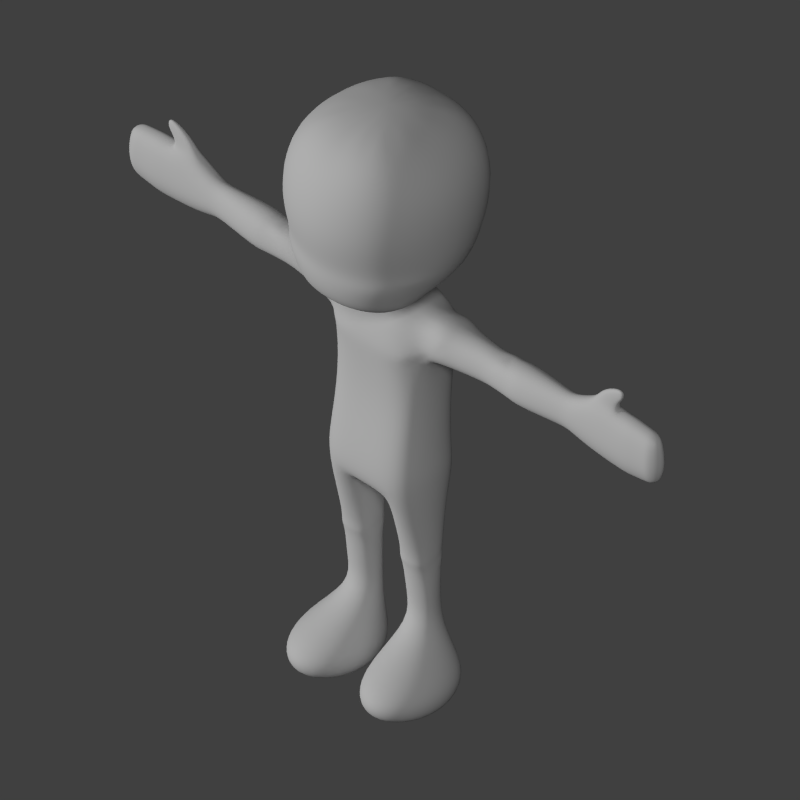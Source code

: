 # Source: base.blend  (saved by Blender 2.78.0; exported with 4.5.12 LTS)
import bpy
from mathutils import Matrix  # noqa: F401  (used for matrix-valued properties, if any)

bpy.ops.wm.read_factory_settings(use_empty=True)
scene = bpy.context.scene
scene.name = 'Scene'

# ---- collections
col_collection_1 = bpy.data.collections.new('Collection 1'); scene.collection.children.link(col_collection_1)
col_collection_2 = bpy.data.collections.new('Collection 2'); scene.collection.children.link(col_collection_2)
col_collection_3 = bpy.data.collections.new('Collection 3'); scene.collection.children.link(col_collection_3)

# ---- materials (node trees are filled in below, after node groups)
mat_white = bpy.data.materials.new('white')
mat_white.alpha_threshold = 0.0
mat_white.use_transparent_shadow = False
mat_white.diffuse_color = (0.5173, 0.5173, 0.5173, 1.0)
mat_white.specular_color = (0.6152, 0.6152, 0.6152)
mat_white.roughness = 1.046
mat_white.specular_intensity = 0.5874
mat_white.line_color = (0.0, 0.0, 0.0, 1.0)

# ---- material node trees

# ---- world
world_world = bpy.data.worlds.new('World'); scene.world = world_world
world_world.color = (0.05088, 0.05088, 0.05088)
world_world.use_sun_shadow = False
world_world.sun_shadow_jitter_overblur = 0.0
world_world.cycles.sampling_method = 'NONE'
world_world.cycles.sample_map_resolution = 256

# ---- cameras
cam_camera_001 = bpy.data.cameras.new('Camera.001')
cam_camera_001.type = 'ORTHO'
cam_camera_001.clip_end = 100.0
cam_camera_001.lens = 35.0
cam_camera_001.sensor_width = 32.0
cam_camera_001.sensor_height = 18.0
cam_camera_001.ortho_scale = 24.7
cam_camera_001.shift_y = 0.35
cam_camera_001.dof.focus_distance = 0.0
cam_camera_001.dof.aperture_fstop = 128.0

# ---- lights
light_hemi = bpy.data.lights.new('Hemi', 'SUN')
light_hemi.transmission_factor = 0.0
light_hemi.angle = 0.1993
light_hemi.energy = 1.0
light_hemi.shadow_buffer_clip_start = 0.5
light_hemi.shadow_soft_size = 0.1
light_hemi.shadow_cascade_max_distance = 1000.0
light_hemi.cycles.use_multiple_importance_sampling = False
light_hemi_001 = bpy.data.lights.new('Hemi.001', 'SUN')
light_hemi_001.transmission_factor = 0.0
light_hemi_001.angle = 0.1993
light_hemi_001.energy = 2.0
light_hemi_001.shadow_buffer_clip_start = 0.5
light_hemi_001.shadow_soft_size = 0.1
light_hemi_001.shadow_cascade_max_distance = 1000.0
light_hemi_001.cycles.use_multiple_importance_sampling = False

# ---- meshes
me_cylinder = bpy.data.meshes.new('Cylinder')
me_cylinder.from_pydata([(-1.284, 0.3282, 2.415), (-1.271, 0.2357, 4.725), (-0.8853, 0.1779, 2.415), (-0.6922, 0.05222, 4.725), (-0.7201, -0.185, 2.415), (-0.6574, -0.4994, 4.853), (-0.8853, -0.5478, 2.415), (-0.8561, -0.8397, 4.853), (-1.284, -0.6981, 2.415), (-1.273, -0.9699, 4.854), (-1.683, -0.5478, 2.415), (-1.689, -0.8397, 4.853), (-1.848, -0.185, 2.415), (-1.888, -0.4994, 4.853), (-1.683, 0.1779, 2.415), (-1.85, 0.05222, 4.725), (-0.6641, -0.5006, 5.126), (-0.7706, -0.9552, 5.125), (-1.271, -1.083, 5.125), (-1.772, -0.9552, 5.125), (-1.879, -0.5006, 5.126), (-1.271, 0.2357, 5.435), (-0.6475, 0.05222, 5.435), (-0.6066, -0.5004, 5.438), (-0.821, -0.9118, 5.444), (-1.271, -1.074, 5.443), (-1.722, -0.9118, 5.444), (-1.936, -0.5004, 5.438), (-1.895, 0.05222, 5.435), (-1.272, 0.588, 7.138), (-0.7268, 0.2723, 7.138), (-0.501, -0.4899, 7.138), (-0.7268, -1.252, 7.138), (-1.272, -1.568, 7.138), (-1.817, -1.252, 7.138), (-2.042, -0.4899, 7.138), (-1.817, 0.2723, 7.138), (-1.259, 0.9223, 8.055), (-0.6487, 0.5189, 7.613), (-0.3958, -0.4552, 7.43), (-0.6487, -1.429, 7.613), (-1.259, -1.833, 8.055), (-1.87, -1.429, 8.498), (-2.123, -0.4552, 8.681), (-1.87, 0.5189, 8.498), (0.0, 1.095, 8.165), (0.0, 0.7122, 7.512), (0.0, -0.4552, 7.43), (0.0, -1.429, 7.613), (0.0, -1.833, 8.055), (-1.254, 0.8471, 9.19), (-1.254, -1.768, 9.19), (-1.811, -1.385, 9.19), (-2.042, -0.4603, 9.19), (-1.811, 0.4641, 9.19), (0.0, 0.9336, 9.225), (0.0, -1.768, 9.19), (-1.244, 0.8548, 11.06), (-1.244, -1.415, 11.06), (-1.734, -1.083, 11.06), (-1.937, -0.28, 11.06), (-1.734, 0.5224, 11.06), (0.0, 0.8548, 11.06), (0.0, -1.415, 11.06), (-1.274, 1.13, 12.81), (-1.274, -1.538, 12.81), (-1.987, -0.8549, 13.2), (-2.018, -0.2185, 12.85), (-1.987, 0.4787, 13.29), (0.0, 1.13, 12.81), (0.0, -1.538, 12.81), (-1.279, 1.275, 13.54), (-1.292, -1.605, 13.43), (-1.975, -1.07, 13.66), (-1.924, 0.778, 13.76), (0.0, 1.275, 13.54), (0.0, -1.605, 13.43), (-0.9915, 0.9067, 14.5), (-0.9915, -1.264, 14.53), (-1.785, -0.8864, 14.44), (-1.717, -0.1376, 14.67), (-1.785, 0.4529, 14.41), (0.0, 0.9067, 14.5), (0.0, -1.264, 14.53), (-0.3853, 0.7272, 14.72), (-0.3853, -0.9266, 14.72), (-0.6578, -0.6844, 14.72), (-0.7707, -0.09971, 14.72), (-0.6578, 0.485, 14.72), (0.0, 0.7272, 14.72), (0.0, -0.9266, 14.72), (-0.3853, 0.7272, 15.33), (-0.3853, -0.9266, 15.33), (-0.6578, -0.6844, 15.33), (-0.7707, -0.09971, 15.33), (-0.6578, 0.485, 15.33), (0.0, 0.7272, 15.33), (0.0, -0.9266, 15.33), (-1.006, 1.644, 15.82), (-1.006, -2.937, 15.45), (-1.845, -2.311, 15.45), (-2.192, -0.7351, 15.82), (-1.845, 0.9473, 15.82), (0.0, 1.644, 15.82), (0.0, -2.937, 15.45), (-1.4, 1.956, 16.92), (-1.429, -3.306, 17.35), (-2.464, -2.527, 17.35), (-3.01, -0.6383, 17.06), (-2.434, 1.063, 16.92), (0.0, 2.28, 16.92), (0.0, -3.689, 17.35), (-1.555, 2.438, 18.66), (-1.584, -3.678, 18.66), (-2.742, -2.678, 18.66), (-3.34, -0.6493, 18.66), (-2.713, 1.439, 18.66), (0.0, 2.763, 18.66), (0.0, -4.061, 18.66), (-1.025, 1.557, 21.54), (-1.025, -2.796, 21.54), (-1.764, -2.159, 21.54), (-2.07, -0.6198, 21.54), (-1.764, 0.9191, 21.54), (0.0, 1.557, 21.54), (0.0, -2.796, 21.54), (0.0, -0.6198, 22.08), (-1.571, -3.44, 20.32), (-1.541, 2.26, 20.32), (0.0, 2.584, 20.32), (-2.658, -2.502, 20.32), (-3.227, -0.6198, 20.32), (-2.629, 1.321, 20.32), (0.0, -3.824, 20.32), (-1.279, 0.2753, 3.638), (-0.8344, 0.1123, 3.638), (-0.6502, -0.281, 3.638), (-0.8344, -0.6744, 3.638), (-1.279, -0.8373, 3.638), (-1.724, -0.6744, 3.638), (-1.908, -0.4613, 3.638), (-1.724, 0.1123, 3.638), (-1.32, -3.25, 16.13), (-2.238, -2.307, 16.14), (0.0, -3.584, 16.12), (-1.697, -3.343, 16.91), (-2.527, -2.438, 17.03), (0.0, -3.727, 16.91), (-1.603, 0.7452, 1.292), (-0.5949, 0.1946, 1.292), (-0.1775, -1.135, 1.292), (-0.5949, -2.464, 1.292), (-1.603, -3.015, 1.292), (-2.611, -2.464, 1.292), (-3.028, -1.135, 1.292), (-2.611, 0.1946, 1.292), (-1.603, 0.8595, 0.6196), (-0.5406, 0.252, 0.6196), (-0.1007, -1.215, 0.6196), (-0.5406, -2.682, 0.6196), (-1.603, -3.289, 0.6196), (-2.665, -2.682, 0.6196), (-3.105, -1.215, 0.6196), (-2.665, 0.252, 0.6196), (-1.603, 0.4018, 0.05), (-0.7498, -0.07169, 0.05), (-0.3965, -1.215, 0.05), (-0.7498, -2.358, 0.05), (-1.603, -2.831, 0.05), (-2.456, -2.358, 0.05), (-2.809, -1.215, 0.05), (-2.456, -0.07169, 0.05), (-1.603, -1.215, -0.02037), (-2.406, -0.8841, 13.3), (-2.362, -0.2201, 12.93), (-2.424, 0.5074, 13.39), (-2.491, -1.109, 13.77), (-2.459, 0.8198, 13.87), (-2.463, -0.917, 14.6), (-2.442, -0.1357, 14.86), (-2.456, 0.4805, 14.57), (-2.957, -0.7632, 13.34), (-2.912, -0.2136, 13.04), (-2.975, 0.3887, 13.42), (-3.039, -0.9491, 13.73), (-3.015, 0.6472, 13.82), (-3.037, -0.7904, 14.42), (-3.026, -0.1437, 14.63), (-3.031, 0.3663, 14.4), (-4.027, -0.6203, 13.39), (-4.001, -0.2059, 13.11), (-4.039, 0.2483, 13.46), (-4.082, -0.7605, 13.76), (-4.055, 0.4432, 13.84), (-4.042, -0.6409, 14.41), (-4.02, -0.1532, 14.6), (-4.038, 0.2314, 14.38), (-4.925, 0.3122, 13.54), (-4.937, 0.4344, 13.87), (-4.91, 0.06062, 14.54), (-4.924, 0.3017, 14.35), (-5.73, -0.6921, 13.34), (-5.7, -0.2097, 13.0), (-5.744, 0.3188, 13.42), (-5.794, -0.8553, 13.76), (-5.762, 0.5457, 13.86), (-5.747, -0.716, 14.52), (-5.722, -0.1484, 14.74), (-5.742, 0.2992, 14.49), (-7.384, -0.5147, 13.47), (-7.366, -0.2002, 13.19), (-7.395, 0.1444, 13.54), (-7.43, -0.6211, 13.83), (-7.402, 0.2924, 13.9), (-7.376, -0.5303, 14.45), (-7.351, -0.1602, 14.64), (-7.372, 0.1317, 14.43), (-7.784, -0.5147, 13.47), (-7.765, -0.2002, 13.19), (-7.794, 0.1444, 13.54), (-7.829, -0.6211, 13.83), (-7.801, 0.2924, 13.9), (-7.775, -0.5303, 14.45), (-7.75, -0.1602, 14.64), (-7.772, 0.1317, 14.43), (-9.873, -0.531, 13.23), (-9.854, -0.2012, 12.76), (-9.884, 0.1601, 13.34), (-9.921, -0.6426, 13.82), (-9.891, 0.3152, 13.95), (-9.864, -0.5474, 14.86), (-9.838, -0.1593, 15.04), (-9.861, 0.1692, 14.99), (-8.52, -0.6211, 13.83), (-8.466, -0.5303, 14.76), (-8.485, 0.1444, 13.41), (-8.456, -0.2002, 12.9), (-8.441, -0.1602, 14.92), (-8.462, 0.1525, 14.88), (-8.474, -0.5147, 13.31), (-8.491, 0.2924, 13.95), (-11.32, -0.4701, 13.35), (-11.31, -0.198, 12.96), (-11.33, 0.1001, 13.45), (-11.36, -0.5621, 13.86), (-11.34, 0.228, 13.97), (-11.32, -0.4835, 14.74), (-11.29, -0.1634, 14.87), (-11.31, 0.1122, 14.89), (-11.72, -0.1881, 13.48), (-10.32, 0.1627, 15.0), (-10.29, -0.1599, 15.03), (-11.83, -0.1699, 13.93), (-10.31, -0.2009, 12.77), (-11.71, -0.1853, 14.6), (-10.32, -0.5396, 14.86), (-10.33, -0.5236, 13.23), (-10.38, -0.6327, 13.82), (-10.35, 0.3044, 13.95), (-10.34, 0.1526, 13.34), (-11.08, 0.124, 14.94), (-11.09, -0.4826, 13.3), (-11.13, -0.5786, 13.84), (-11.11, 0.2459, 13.96), (-11.1, 0.1123, 13.4), (-11.08, -0.4966, 14.79), (-11.07, -0.1987, 12.88), (-11.06, -0.1626, 14.95), (-9.611, -0.3456, 14.98), (-9.678, -0.1584, 15.01), (-9.608, 0.04678, 15.0), (-8.837, -0.359, 15.1), (-8.73, -0.168, 15.16), (-8.834, 0.04374, 15.12), (-9.663, -0.3194, 15.34), (-9.745, -0.1791, 15.37), (-9.664, -0.03304, 15.35), (-9.135, -0.3281, 15.56), (-9.099, -0.1848, 15.64), (-9.136, -0.03422, 15.57), (-9.96, -0.2995, 15.63), (-9.977, -0.2246, 15.63), (-9.969, -0.1437, 15.63), (-9.916, -0.2858, 15.98), (-9.932, -0.2068, 16.02), (-9.925, -0.1258, 15.98), (-10.58, 0.1495, 14.98), (-10.59, -0.5096, 13.26), (-10.63, -0.6143, 13.83), (-10.6, 0.2845, 13.95), (-10.6, 0.1389, 13.36), (-10.58, -0.525, 14.84), (-10.57, -0.2002, 12.81), (-10.55, -0.1608, 15.0), (-5.352, -0.6729, 14.49), (-5.244, -0.08826, 14.6), (-5.336, -0.651, 13.35), (-5.395, -0.801, 13.76), (-5.258, 0.237, 14.39), (-5.273, 0.4161, 13.87), (-5.26, 0.2512, 13.51), (-5.228, -0.1328, 13.17), (-4.571, -0.09014, 14.54), (-4.585, 0.2102, 14.35), (-4.556, -0.1313, 13.21), (-4.485, -0.6151, 13.38), (-4.499, -0.6354, 14.43), (-4.539, -0.7536, 13.76), (-4.598, 0.3756, 13.87), (-4.586, 0.2233, 13.53)], [], [(134, 1, 3, 135), (135, 3, 5, 136), (136, 5, 7, 137), (137, 7, 9, 138), (138, 9, 11, 139), (139, 11, 13, 140), (140, 13, 15, 141), (141, 15, 1, 134), (9, 7, 17, 18), (11, 9, 18, 19), (5, 3, 16), (7, 5, 16, 17), (13, 11, 19, 20), (16, 22, 23), (1, 15, 28, 21), (17, 16, 23, 24), (15, 20, 28), (27, 28, 20), (20, 19, 26, 27), (15, 13, 20), (19, 18, 25, 26), (18, 17, 24, 25), (28, 27, 35, 36), (23, 22, 30, 31), (27, 26, 34, 35), (22, 21, 29, 30), (26, 25, 33, 34), (25, 24, 32, 33), (21, 28, 36, 29), (24, 23, 31, 32), (35, 34, 42, 43), (30, 29, 37, 38), (34, 33, 41, 42), (33, 32, 40, 41), (29, 36, 44, 37), (32, 31, 39, 40), (36, 35, 43, 44), (31, 30, 38, 39), (41, 40, 48, 49), (40, 39, 47, 48), (39, 38, 46, 47), (38, 37, 45, 46), (45, 37, 50, 55), (42, 41, 51, 52), (37, 44, 54, 50), (44, 43, 53, 54), (41, 49, 56, 51), (43, 42, 52, 53), (51, 56, 63, 58), (50, 54, 61, 57), (54, 53, 60, 61), (53, 52, 59, 60), (55, 50, 57, 62), (52, 51, 58, 59), (60, 59, 66, 67), (62, 57, 64, 69), (59, 58, 65, 66), (58, 63, 70, 65), (57, 61, 68, 64), (61, 60, 67, 68), (64, 68, 74, 71), (69, 64, 71, 75), (72, 73, 65), (65, 70, 76, 72), (75, 71, 77, 82), (73, 72, 78, 79), (72, 76, 83, 78), (71, 74, 81, 77), (81, 80, 87, 88), (80, 79, 86, 87), (82, 77, 84, 89), (79, 78, 85, 86), (78, 83, 90, 85), (77, 81, 88, 84), (85, 90, 97, 92), (84, 88, 95, 91), (88, 87, 94, 95), (87, 86, 93, 94), (89, 84, 91, 96), (86, 85, 92, 93), (94, 93, 100, 101), (96, 91, 98, 103), (93, 92, 99, 100), (92, 97, 104, 99), (91, 95, 102, 98), (95, 94, 101, 102), (98, 102, 109, 105), (102, 101, 108, 109), (100, 99, 142, 143), (103, 98, 105, 110), (110, 105, 112, 117), (107, 106, 113, 114), (106, 111, 118, 113), (105, 109, 116, 112), (109, 108, 115, 116), (108, 107, 114, 115), (132, 131, 122, 123), (131, 130, 121, 122), (129, 128, 119, 124), (130, 127, 120, 121), (127, 133, 125, 120), (128, 132, 123, 119), (112, 116, 132, 128), (113, 118, 133, 127), (114, 113, 127, 130), (117, 112, 128, 129), (115, 114, 130, 131), (116, 115, 131, 132), (120, 125, 126), (119, 123, 126), (123, 122, 126), (122, 121, 126), (124, 119, 126), (121, 120, 126), (0, 134, 135, 2), (2, 135, 136, 4), (4, 136, 137, 6), (6, 137, 138, 8), (8, 138, 139, 10), (10, 139, 140, 12), (12, 140, 141, 14), (14, 141, 134, 0), (16, 3, 22), (3, 1, 21, 22), (101, 143, 146, 108), (143, 142, 145, 146), (142, 144, 147, 145), (101, 100, 143), (99, 104, 144, 142), (106, 107, 146, 145), (111, 106, 145, 147), (107, 108, 146), (12, 14, 155, 154), (2, 4, 150, 149), (8, 10, 153, 152), (14, 0, 148, 155), (4, 6, 151, 150), (10, 12, 154, 153), (6, 8, 152, 151), (0, 2, 149, 148), (152, 153, 161, 160), (151, 152, 160, 159), (155, 148, 156, 163), (150, 151, 159, 158), (154, 155, 163, 162), (149, 150, 158, 157), (153, 154, 162, 161), (148, 149, 157, 156), (159, 160, 168, 167), (163, 156, 164, 171), (158, 159, 167, 166), (162, 163, 171, 170), (157, 158, 166, 165), (161, 162, 170, 169), (156, 157, 165, 164), (160, 161, 169, 168), (171, 164, 172), (166, 167, 172), (170, 171, 172), (165, 166, 172), (169, 170, 172), (164, 165, 172), (168, 169, 172), (167, 168, 172), (65, 73, 66), (80, 81, 180, 179), (81, 74, 177, 180), (79, 80, 179, 178), (176, 173, 66), (186, 184, 176), (68, 67, 174, 175), (73, 79, 178, 176), (67, 66, 173, 174), (176, 178, 186), (175, 174, 182, 183), (179, 180, 188, 187), (174, 173, 181, 182), (178, 179, 187, 186), (173, 176, 184, 181), (73, 176, 66), (177, 175, 183, 185), (180, 177, 188), (185, 188, 177), (74, 68, 177), (175, 177, 68), (187, 188, 196, 195), (182, 181, 189, 190), (186, 187, 195, 194), (181, 184, 192, 189), (188, 185, 193, 196), (185, 183, 191, 193), (184, 186, 194, 192), (183, 182, 190, 191), (302, 303, 200, 199), (307, 306, 294, 297), (303, 308, 198, 200), (308, 309, 197, 198), (294, 306, 199), (294, 295, 207, 206), (296, 297, 204, 201), (298, 299, 205, 208), (299, 300, 203, 205), (297, 294, 206, 204), (300, 301, 202, 203), (295, 298, 208, 207), (301, 296, 201, 202), (201, 204, 212, 209), (208, 205, 213, 216), (205, 203, 211, 213), (204, 206, 214, 212), (203, 202, 210, 211), (207, 208, 216, 215), (202, 201, 209, 210), (206, 207, 215, 214), (216, 213, 221, 224), (213, 211, 219, 221), (212, 214, 222, 220), (211, 210, 218, 219), (215, 216, 224, 223), (210, 209, 217, 218), (214, 215, 223, 222), (209, 212, 220, 217), (233, 234, 230, 228), (235, 236, 226, 227), (230, 234, 271, 268), (236, 239, 225, 226), (232, 231, 269, 270), (239, 233, 228, 225), (238, 240, 229, 232), (240, 235, 227, 229), (220, 222, 234, 233), (219, 218, 236, 235), (223, 224, 238, 237), (218, 217, 239, 236), (222, 223, 237, 234), (217, 220, 233, 239), (224, 221, 240, 238), (221, 219, 235, 240), (267, 260, 248, 247), (266, 261, 241, 242), (265, 267, 247, 246), (261, 262, 244, 241), (260, 263, 245, 248), (263, 264, 243, 245), (262, 265, 246, 244), (264, 266, 242, 243), (241, 244, 252, 249), (245, 243, 249, 252), (242, 241, 249), (244, 246, 254, 252), (230, 231, 251, 255), (248, 245, 252, 254), (226, 225, 256, 253), (231, 232, 250, 251), (243, 242, 249), (247, 248, 254), (246, 247, 254), (225, 228, 257, 256), (232, 229, 258, 250), (229, 227, 259, 258), (228, 230, 255, 257), (227, 226, 253, 259), (293, 286, 260, 267), (292, 287, 261, 266), (291, 293, 267, 265), (287, 288, 262, 261), (286, 289, 263, 260), (289, 290, 264, 263), (288, 291, 265, 262), (290, 292, 266, 264), (269, 268, 274, 275), (272, 273, 279, 278), (231, 230, 268, 269), (234, 237, 272, 271), (238, 232, 270, 273), (237, 238, 273, 272), (274, 277, 283, 280), (279, 276, 282, 285), (273, 270, 276, 279), (268, 271, 277, 274), (271, 272, 278, 277), (270, 269, 275, 276), (284, 285, 282, 281), (283, 284, 281, 280), (277, 278, 284, 283), (276, 275, 281, 282), (278, 279, 285, 284), (275, 274, 280, 281), (251, 250, 286, 293), (253, 256, 287, 292), (255, 251, 293, 291), (256, 257, 288, 287), (250, 258, 289, 286), (258, 259, 290, 289), (257, 255, 291, 288), (259, 253, 292, 290), (199, 295, 294), (200, 198, 299, 298), (198, 197, 300, 299), (199, 306, 302), (199, 200, 298, 295), (305, 307, 297, 296), (195, 196, 303, 302), (190, 189, 305, 304), (194, 195, 302, 306), (189, 192, 307, 305), (196, 193, 308, 303), (193, 191, 309, 308), (192, 194, 306, 307), (191, 190, 304, 309), (305, 296, 301, 304), (300, 197, 301), (309, 304, 197), (301, 197, 304)])
me_cylinder.polygons.foreach_set('use_smooth', [True] * 314)
me_cylinder.materials.append(mat_white)
me_cylinder.use_remesh_preserve_volume = False
me_cylinder.use_remesh_preserve_attributes = False
me_cylinder.use_mirror_vertex_groups = False
me_cylinder.update()
arm_armature = bpy.data.armatures.new('Armature')  # bones are not reproduced

# ---- objects
ob_armature = bpy.data.objects.new('armature', arm_armature)
ob_cylinder = bpy.data.objects.new('Cylinder', me_cylinder)
ob_hemi = bpy.data.objects.new('Hemi', light_hemi)
ob_empty = bpy.data.objects.new('Empty', None)
ob_hemi_001 = bpy.data.objects.new('Hemi.001', light_hemi_001)
ob_camera = bpy.data.objects.new('Camera', cam_camera_001)

# ---- transforms, parenting, visibility, modifiers, constraints
ob_armature.location = (0.0, 0.0, 0.0)
ob_armature.scale = (8.74, 8.74, 8.74)
ob_armature.show_in_front = True
ob_armature.lineart.crease_threshold = 0.0
ob_cylinder.parent = ob_armature
ob_cylinder.matrix_parent_inverse = Matrix(((0.1144, 0.0, 0.0, 0.0), (0.0, 0.1144, 0.0, 0.0), (0.0, 0.0, 0.1144, 0.0), (0.0, 0.0, 0.0, 1.0)))
ob_cylinder.location = (0.0, 0.0, 0.0)
ob_cylinder.lineart.crease_threshold = 0.0
_vg = ob_cylinder.vertex_groups.new(name='base')
for _i, _w in zip([37, 45, 46, 50, 54, 55, 57, 62], [0.002868, 0.1653, 0.03379, 0.1579, 0.05985, 0.9014, 0.02051, 0.08108]): _vg.add([_i], _w, 'REPLACE')
_vg = ob_cylinder.vertex_groups.new(name='spine')
for _i, _w in zip([37, 41, 42, 43, 44, 45, 46, 48, 49, 50, 51, 52, 53, 54, 55, 56, 57, 58, 59, 60, 61, 62, 63, 64, 65, 66, 67, 68, 69, 70, 71, 72, 73, 75, 76, 173, 174], [0.03196, 0.04212, 0.05536, 0.05606, 0.056, 0.101, 0.006046, 0.0152, 0.06886, 0.4758, 0.1728, 0.1957, 0.2679, 0.4939, 0.4886, 0.1816, 0.7914, 0.6582, 0.6704, 0.6955, 0.7442, 0.8355, 0.624, 0.1499, 0.1328, 0.0703, 0.1494, 0.04092, 0.1641, 0.1618, 0.03146, 0.03855, 0.005539, 0.05211, 0.05136, 0.006474, 0.04406]): _vg.add([_i], _w, 'REPLACE')
_vg = ob_cylinder.vertex_groups.new(name='chest')
for _i, _w in zip([56, 57, 58, 59, 60, 61, 62, 63, 64, 65, 66, 67, 68, 69, 70, 71, 72, 73, 74, 75, 76, 77, 78, 79, 80, 82, 83, 84, 85, 86, 87, 88, 89, 90, 91, 93, 94, 95, 96, 173, 174], [0.0001967, 0.07973, 0.07782, 0.05886, 0.02756, 0.0432, 0.07974, 0.1013, 0.4928, 0.3859, 0.1019, 0.05877, 0.1047, 0.6701, 0.4518, 0.2243, 0.1253, 0.05749, 0.02161, 0.6308, 0.1457, 0.1495, 0.02628, 0.004931, 0.026, 0.5091, 0.03454, 0.1232, 0.04205, 0.08326, 0.3049, 0.1147, 0.1674, 0.02118, 0.04958, 0.006555, 0.06827, 0.04592, 0.05983, 0.02611, 0.008972]): _vg.add([_i], _w, 'REPLACE')
_vg = ob_cylinder.vertex_groups.new(name='neck')
for _i, _w in zip([71, 75, 76, 77, 78, 81, 82, 83, 84, 85, 86, 87, 88, 89, 90, 91, 92, 93, 94, 95, 96, 97, 98, 99, 100, 101, 102, 103, 104, 106, 107, 108, 110, 111, 113, 118, 142, 143, 144, 145, 146, 147], [0.02986, 0.05827, 0.01001, 0.1565, 0.06827, 0.005595, 0.1912, 0.0969, 0.5046, 0.2733, 0.1311, 0.1388, 0.4397, 0.4669, 0.2867, 0.159, 0.1288, 0.0943, 0.06839, 0.1266, 0.1784, 0.148, 0.05629, 0.2121, 0.191, 0.06025, 0.04579, 0.06958, 0.2018, 0.05056, 0.0313, 0.006285, 0.003936, 0.05892, 0.003476, 0.0157, 0.1162, 0.1032, 0.1205, 0.07298, 0.05896, 0.08253]): _vg.add([_i], _w, 'REPLACE')
_vg = ob_cylinder.vertex_groups.new(name='head')
for _i, _w in zip([75, 76, 77, 78, 79, 80, 82, 83, 84, 85, 86, 87, 88, 89, 90, 91, 92, 93, 94, 95, 96, 97, 98, 99, 100, 101, 102, 103, 104, 105, 106, 107, 108, 109, 110, 111, 112, 113, 114, 115, 116, 117, 118, 119, 120, 121, 122, 123, 124, 125, 126, 127, 128, 129, 130, 131, 132, 133, 142, 143, 144, 145, 146, 147], [0.006094, 0.006117, 0.07199, 0.06596, 0.004986, 0.01384, 0.093, 0.08945, 0.2137, 0.2506, 0.236, 0.2384, 0.2075, 0.2523, 0.2624, 0.7296, 0.7026, 0.7147, 0.7543, 0.7468, 0.705, 0.6667, 0.9013, 0.7352, 0.7502, 0.8855, 0.9074, 0.8823, 0.7357, 0.962, 0.9336, 0.9439, 0.953, 0.9634, 0.9538, 0.9231, 0.986, 0.9646, 0.9719, 0.981, 0.986, 0.9827, 0.9569, 0.9973, 0.991, 0.9931, 0.996, 0.9972, 0.9972, 0.99, 0.9984, 0.9827, 0.9942, 0.9928, 0.9868, 0.9915, 0.994, 0.9786, 0.8511, 0.8609, 0.8434, 0.905, 0.9195, 0.8927]): _vg.add([_i], _w, 'REPLACE')
_vg = ob_cylinder.vertex_groups.new(name='Leftshoulder')
_vg = ob_cylinder.vertex_groups.new(name='Leftupper_arm')
_vg = ob_cylinder.vertex_groups.new(name='Leftforearm')
_vg = ob_cylinder.vertex_groups.new(name='hand.L')
_vg = ob_cylinder.vertex_groups.new(name='thumb.01.L')
_vg = ob_cylinder.vertex_groups.new(name='thumb.02.L')
_vg = ob_cylinder.vertex_groups.new(name='thumb.03.L')
_vg = ob_cylinder.vertex_groups.new(name='palm.02.L')
_vg = ob_cylinder.vertex_groups.new(name='f_middle.01.L')
_vg = ob_cylinder.vertex_groups.new(name='f_middle.02.L')
_vg = ob_cylinder.vertex_groups.new(name='Rightshoulder')
for _i, _w in zip([57, 58, 59, 60, 61, 63, 64, 65, 66, 67, 68, 69, 70, 71, 72, 73, 74, 75, 76, 77, 78, 79, 80, 81, 82, 83, 84, 85, 86, 87, 88, 89, 90, 91, 92, 93, 94, 95, 96, 97, 99, 100, 101, 102, 104, 142, 143, 144, 173, 174, 175, 176, 177, 178, 179, 180, 181, 182, 183, 184, 186, 187], [0.0275, 0.07828, 0.09052, 0.09544, 0.08316, 0.07804, 0.2698, 0.3558, 0.5731, 0.5216, 0.6405, 0.1124, 0.2927, 0.6227, 0.7101, 0.6594, 0.7879, 0.2089, 0.7053, 0.5837, 0.7758, 0.7711, 0.7734, 0.8432, 0.1795, 0.7433, 0.1453, 0.4157, 0.5169, 0.2867, 0.2182, 0.1016, 0.4029, 0.05632, 0.1443, 0.154, 0.1003, 0.07213, 0.05148, 0.1618, 0.04149, 0.0501, 0.01921, 0.001731, 0.05426, 0.00551, 0.008118, 0.01205, 0.2529, 0.2284, 0.1564, 0.2374, 0.1237, 0.2132, 0.1659, 0.1144, 0.07402, 0.06061, 0.004159, 0.06627, 0.06404, 0.01533]): _vg.add([_i], _w, 'REPLACE')
_vg = ob_cylinder.vertex_groups.new(name='Rightupper_arm')
for _i, _w in zip([59, 60, 61, 64, 65, 66, 67, 68, 70, 71, 72, 73, 74, 76, 77, 78, 79, 80, 81, 86, 87, 173, 174, 175, 176, 177, 178, 179, 180, 181, 182, 183, 184, 185, 186, 187, 188, 189, 190, 191, 192, 193, 194, 195, 196, 197, 198, 199, 200, 201, 294, 295, 296, 297, 298, 299, 300, 301, 302, 303, 304, 305, 306, 307, 308, 309], [0.009276, 0.02708, 0.01333, 0.05692, 0.07955, 0.233, 0.241, 0.1971, 0.01029, 0.04942, 0.07251, 0.2339, 0.1538, 0.001722, 0.001213, 0.02878, 0.1565, 0.1348, 0.08806, 0.009019, 0.009032, 0.6693, 0.6835, 0.8038, 0.7189, 0.8653, 0.7609, 0.8141, 0.8749, 0.8982, 0.9137, 0.9634, 0.9121, 0.9843, 0.9206, 0.9592, 0.9818, 0.9457, 0.9542, 0.9762, 0.9446, 0.9913, 0.9509, 0.9657, 0.9839, 0.2209, 0.1473, 0.2503, 0.1865, 0.0003849, 0.1323, 0.07679, 0.1557, 0.1435, 0.04105, 0.004593, 0.0558, 0.1381, 0.822, 0.8523, 0.7895, 0.8158, 0.8018, 0.8131, 0.9003, 0.8464]): _vg.add([_i], _w, 'REPLACE')
_vg = ob_cylinder.vertex_groups.new(name='Rightforearm')
for _i, _w in zip([189, 190, 192, 194, 195, 197, 198, 199, 200, 201, 202, 203, 204, 205, 206, 207, 208, 209, 210, 211, 212, 213, 214, 215, 216, 217, 218, 219, 220, 221, 222, 223, 224, 233, 234, 235, 236, 237, 239, 240, 294, 295, 296, 297, 298, 299, 300, 301, 302, 303, 304, 305, 306, 307, 308, 309], [0.02802, 0.01762, 0.03436, 0.027, 0.008494, 0.7788, 0.8527, 0.7492, 0.8133, 0.9736, 0.9781, 0.9913, 0.9766, 0.9965, 0.9786, 0.9852, 0.9928, 0.9854, 0.9853, 0.9913, 0.9873, 0.9949, 0.9817, 0.9803, 0.9869, 0.889, 0.8761, 0.9085, 0.9066, 0.9339, 0.8579, 0.8264, 0.8692, 0.03907, 0.01299, 0.08607, 0.1018, 0.08126, 0.09413, 0.02856, 0.8671, 0.9228, 0.8435, 0.8557, 0.9543, 0.9726, 0.944, 0.8614, 0.1769, 0.1474, 0.2085, 0.1811, 0.1962, 0.1841, 0.09955, 0.1528]): _vg.add([_i], _w, 'REPLACE')
_vg = ob_cylinder.vertex_groups.new(name='hand.R')
for _i, _w in zip([217, 218, 219, 220, 225, 226, 227, 228, 233, 234, 235, 236, 239, 240, 253], [0.09611, 0.1024, 0.06363, 0.0793, 0.08761, 0.09158, 0.06419, 0.04203, 0.8684, 0.05735, 0.6985, 0.7597, 0.8098, 0.04104, 0.001511]): _vg.add([_i], _w, 'REPLACE')
_vg = ob_cylinder.vertex_groups.new(name='thumb.01.R')
for _i, _w in zip([222, 223, 224, 230, 231, 232, 233, 234, 237, 238, 240, 250, 251, 255, 268, 269, 270, 271, 272, 273, 274, 275, 276, 277, 278, 279, 286, 291, 293], [0.1153, 0.1531, 0.09122, 0.1338, 0.1978, 0.3694, 0.05115, 0.8928, 0.8978, 0.9384, 0.03972, 0.1053, 0.0937, 0.05075, 0.2327, 0.2858, 0.2629, 0.929, 0.9479, 0.902, 0.01658, 0.02749, 0.002966, 0.03499, 0.06464, 0.0558, 0.0454, 0.003627, 0.04079]): _vg.add([_i], _w, 'REPLACE')
_vg = ob_cylinder.vertex_groups.new(name='thumb.02.R')
for _i, _w in zip([230, 231, 232, 250, 251, 255, 268, 269, 270, 271, 272, 273, 274, 275, 276, 277, 278, 279, 286, 293], [0.1278, 0.1449, 0.1915, 0.06057, 0.06467, 0.03525, 0.392, 0.2393, 0.4616, 0.03936, 0.01715, 0.07815, 0.1364, 0.09924, 0.1815, 0.8732, 0.8837, 0.8392, 0.007101, 0.01143]): _vg.add([_i], _w, 'REPLACE')
_vg = ob_cylinder.vertex_groups.new(name='thumb.03.R')
for _i, _w in zip([230, 231, 232, 250, 251, 268, 269, 270, 274, 275, 276, 277, 278, 279, 280, 281, 282, 283, 284, 285], [0.05749, 0.108, 0.07621, 0.01127, 0.036, 0.1546, 0.2205, 0.149, 0.8024, 0.8257, 0.7695, 0.07853, 0.0466, 0.1016, 0.9732, 0.9837, 0.979, 0.9833, 1.011, 0.9816]): _vg.add([_i], _w, 'REPLACE')
_vg = ob_cylinder.vertex_groups.new(name='palm.02.R')
for _i, _w in zip([221, 224, 225, 226, 227, 228, 229, 230, 231, 232, 233, 235, 236, 238, 239, 240, 246, 247, 248, 250, 251, 253, 255, 256, 257, 258, 259, 260, 265, 266, 267, 268, 269, 270, 286, 287, 288, 289, 290, 291, 292, 293], [0.04135, 0.01815, 0.7318, 0.7115, 0.7749, 0.8345, 0.8879, 0.5632, 0.3554, 0.2277, 0.01272, 0.1958, 0.1152, 0.02301, 0.07134, 0.8672, 0.02657, 0.03877, 0.0166, 0.1703, 0.3593, 0.2219, 0.4673, 0.1999, 0.1362, 0.1134, 0.1827, 0.0535, 0.0762, 0.02332, 0.07729, 0.1748, 0.1715, 0.08108, 0.1059, 0.08212, 0.02565, 0.01533, 0.07025, 0.2026, 0.1009, 0.1776]): _vg.add([_i], _w, 'REPLACE')
_vg = ob_cylinder.vertex_groups.new(name='f_middle.01.R')
for _i, _w in zip([225, 226, 227, 228, 229, 230, 231, 232, 241, 242, 243, 244, 245, 246, 247, 248, 249, 250, 251, 252, 253, 254, 255, 256, 257, 258, 259, 260, 261, 262, 263, 264, 265, 266, 267, 268, 269, 270, 286, 287, 288, 289, 290, 291, 292, 293], [0.1545, 0.1714, 0.1404, 0.09018, 0.06965, 0.1003, 0.1811, 0.1278, 0.301, 0.5519, 0.3364, 0.09682, 0.2277, 0.6883, 0.7475, 0.7332, 0.2118, 0.6108, 0.4137, 0.004129, 0.7057, 0.6242, 0.3852, 0.7229, 0.8245, 0.8636, 0.7688, 0.8057, 0.5388, 0.4963, 0.7983, 0.7362, 0.7429, 0.7155, 0.7754, 0.02952, 0.07676, 0.03517, 0.7575, 0.774, 0.8684, 0.922, 0.8466, 0.674, 0.7921, 0.6783]): _vg.add([_i], _w, 'REPLACE')
_vg = ob_cylinder.vertex_groups.new(name='f_middle.02.R')
for _i, _w in zip([241, 242, 243, 244, 245, 246, 247, 248, 249, 252, 253, 254, 255, 256, 259, 260, 261, 262, 263, 264, 265, 266, 267, 286, 287, 288, 289, 290, 291, 292, 293], [0.687, 0.4275, 0.6519, 0.9004, 0.7662, 0.2577, 0.1855, 0.2133, 0.7802, 0.9719, 0.03223, 0.3382, 0.004976, 0.04835, 0.006431, 0.1029, 0.4362, 0.4979, 0.1881, 0.238, 0.1539, 0.2428, 0.1069, 0.0385, 0.1323, 0.0876, 0.02594, 0.07459, 0.06203, 0.09316, 0.04587]): _vg.add([_i], _w, 'REPLACE')
_vg = ob_cylinder.vertex_groups.new(name='Leftthigh')
_vg = ob_cylinder.vertex_groups.new(name='Leftshin')
_vg = ob_cylinder.vertex_groups.new(name='Leftfoot')
_vg = ob_cylinder.vertex_groups.new(name='Lefttoe')
_vg = ob_cylinder.vertex_groups.new(name='LeftIK_feet')
_vg = ob_cylinder.vertex_groups.new(name='heel.02.L')
_vg = ob_cylinder.vertex_groups.new(name='Rightthigh')
for _i, _w in zip([1, 3, 5, 7, 9, 11, 13, 15, 16, 17, 18, 19, 20, 21, 22, 23, 24, 25, 26, 27, 28, 29, 30, 31, 32, 33, 34, 35, 36, 37, 38, 39, 40, 41, 42, 43, 44, 45, 46, 47, 48, 49, 50, 51, 52, 53, 54, 55, 56, 57, 58, 59, 60, 61, 63], [0.1172, 0.1608, 0.1482, 0.1213, 0.0636, 0.07367, 0.1102, 0.1473, 0.7264, 0.7411, 0.5193, 0.5212, 0.7383, 0.9266, 0.9089, 0.9452, 0.9477, 0.936, 0.9408, 0.9583, 0.926, 0.9799, 0.9563, 0.9282, 0.9237, 0.9371, 0.9634, 0.9859, 0.9892, 0.8543, 0.795, 0.6906, 0.7487, 0.7735, 0.8456, 0.9002, 0.9085, 0.2374, 0.4, 0.3705, 0.5305, 0.466, 0.1376, 0.3919, 0.5892, 0.5956, 0.3245, 0.003413, 0.2865, 0.01031, 0.09368, 0.1022, 0.09522, 0.05794, 0.08186]): _vg.add([_i], _w, 'REPLACE')
_vg = ob_cylinder.vertex_groups.new(name='Rightshin')
for _i, _w in zip([0, 1, 2, 3, 4, 5, 6, 7, 8, 9, 10, 11, 12, 13, 14, 15, 16, 17, 18, 19, 20, 21, 22, 23, 24, 25, 26, 27, 28, 134, 135, 136, 137, 138, 139, 140, 141, 148, 149, 150, 151, 152, 153, 154, 155, 156, 157, 158, 159, 162, 163, 164, 165, 166, 171], [0.9548, 0.8823, 0.948, 0.8384, 0.9306, 0.8511, 0.9048, 0.8783, 0.8972, 0.9362, 0.9067, 0.9262, 0.9247, 0.8895, 0.9454, 0.8523, 0.2723, 0.2579, 0.4803, 0.4786, 0.2615, 0.0718, 0.088, 0.04813, 0.04395, 0.05984, 0.05719, 0.03144, 0.07333, 0.9885, 0.9855, 0.9854, 0.9892, 0.9945, 0.9935, 0.9913, 0.989, 0.4299, 0.2121, 0.166, 0.0956, 0.04192, 0.05924, 0.1276, 0.2213, 0.1689, 0.09935, 0.06278, 0.004861, 0.03785, 0.1005, 0.0779, 0.05382, 0.01254, 0.05312]): _vg.add([_i], _w, 'REPLACE')
_vg = ob_cylinder.vertex_groups.new(name='Rightfoot')
for _i, _w in zip([0, 2, 4, 6, 8, 10, 12, 14, 148, 149, 150, 151, 152, 153, 154, 155, 156, 157, 158, 159, 160, 161, 162, 163, 164, 165, 166, 167, 168, 169, 170, 171, 172], [0.03894, 0.05172, 0.06983, 0.09241, 0.09076, 0.08519, 0.07197, 0.05324, 0.5665, 0.784, 0.8219, 0.8492, 0.7792, 0.795, 0.8313, 0.7667, 0.819, 0.8878, 0.8979, 0.7904, 0.2039, 0.183, 0.8467, 0.873, 0.8978, 0.9192, 0.911, 0.7746, 0.1213, 0.144, 0.8088, 0.8982, 0.8936]): _vg.add([_i], _w, 'REPLACE')
_vg = ob_cylinder.vertex_groups.new(name='Righttoe')
for _i, _w in zip([151, 152, 153, 154, 158, 159, 160, 161, 162, 163, 165, 166, 167, 168, 169, 170, 171, 172], [0.0552, 0.1748, 0.1457, 0.03224, 0.02856, 0.1822, 0.7881, 0.8055, 0.1093, 0.002957, 0.003873, 0.05769, 0.2123, 0.8758, 0.8514, 0.1682, 0.04734, 0.09382]): _vg.add([_i], _w, 'REPLACE')
_vg = ob_cylinder.vertex_groups.new(name='RightIK_feet')
for _i, _w in zip([0, 2, 4, 12, 14, 148, 149, 150, 151, 154, 155, 156, 157, 158, 159, 162, 163, 164, 165, 166, 167, 170, 171, 172], [0.06003, 0.06847, 0.0112, 0.0373, 0.05703, 0.8674, 0.8547, 0.1566, 0.02502, 0.1257, 0.726, 0.9383, 0.9288, 0.1535, 0.002715, 0.1191, 0.7763, 0.9295, 0.8894, 0.1962, 0.03619, 0.1473, 0.7177, 0.1327]): _vg.add([_i], _w, 'REPLACE')
_vg = ob_cylinder.vertex_groups.new(name='heel.02.R')
for _i, _w in zip([149, 150, 153, 154, 155, 156, 157, 158, 161, 162, 163, 164, 165, 166, 167, 169, 170, 171, 172], [0.1633, 0.05857, 0.002657, 0.09214, 0.1474, 0.246, 0.7447, 0.1322, 0.01574, 0.256, 0.7511, 0.8602, 0.9732, 0.2099, 0.02347, 0.08637, 0.5422, 0.9794, 0.1973]): _vg.add([_i], _w, 'REPLACE')
_vg = ob_cylinder.vertex_groups.new(name='LeftIK_knee')
_vg = ob_cylinder.vertex_groups.new(name='RightIK_knee')
_vg = ob_cylinder.vertex_groups.new(name='hips.001')
for _i, _w in zip([30, 31, 32, 33, 37, 38, 39, 40, 41, 42, 43, 44, 45, 46, 47, 48, 49, 50, 51, 52, 53, 54, 55, 56, 57, 58, 59, 60, 61, 62, 63], [0.02336, 0.06407, 0.06205, 0.04288, 0.1034, 0.1875, 0.2996, 0.2197, 0.1677, 0.08652, 0.02093, 0.01377, 0.66, 0.5708, 0.6201, 0.4263, 0.4449, 0.3735, 0.3912, 0.1731, 0.09922, 0.1542, 0.4793, 0.4794, 0.04283, 0.06986, 0.04181, 0.01974, 0.01922, 0.05, 0.09752]): _vg.add([_i], _w, 'REPLACE')
_m = ob_cylinder.modifiers.new('Mirror', 'MIRROR')
_m.use_clip = True
_m = ob_cylinder.modifiers.new('Subsurf', 'SUBSURF')
_m.uv_smooth = 'PRESERVE_CORNERS'
_m.quality = 2
_m.show_only_control_edges = False
_m = ob_cylinder.modifiers.new('Armature', 'ARMATURE')
_m.object = ob_armature
ob_hemi.location = (23.87, -25.37, 29.46)
ob_hemi.lineart.crease_threshold = 0.0
_c = ob_hemi.constraints.new('TRACK_TO'); _c.name = 'AutoTrack'
_c.target = ob_empty
ob_empty.location = (-0.04986, -2.875e-07, -0.6568)
ob_empty.scale = (6.269, 6.269, 6.269)
ob_empty.empty_image_offset = (0.0, 0.0)
ob_empty.lineart.crease_threshold = 0.0
ob_hemi_001.location = (-26.84, -29.83, 9.029)
ob_hemi_001.lineart.crease_threshold = 0.0
_c = ob_hemi_001.constraints.new('TRACK_TO'); _c.name = 'AutoTrack'
_c.target = ob_empty
ob_camera.location = (10.0, -10.0, 10.0)
ob_camera.rotation_euler = (1.047, 0.0, 0.7854)
ob_camera.lineart.crease_threshold = 0.0
_c = ob_camera.constraints.new('TRACK_TO'); _c.name = 'AutoTrack'
_c.target = ob_empty

# ---- collection membership
col_collection_1.objects.link(ob_armature)
col_collection_1.objects.link(ob_cylinder)
col_collection_2.objects.link(ob_hemi)
col_collection_3.objects.link(ob_empty)
col_collection_3.objects.link(ob_hemi_001)
col_collection_3.objects.link(ob_camera)

# ---- scene / render settings (as saved in the file)
scene.camera = ob_camera
scene.frame_start = 0; scene.frame_end = 79; scene.frame_set(45)
scene.render.engine = 'BLENDER_EEVEE_NEXT'
scene.render.image_settings.color_mode = 'RGB'
scene.render.image_settings.compression = 90
scene.render.resolution_x = 32
scene.render.resolution_y = 32
scene.render.fps = 120
scene.render.dither_intensity = 0.0
scene.render.film_transparent = True
scene.render.line_thickness = 0.4
scene.cycles.use_denoising = False
scene.cycles.samples = 10
scene.cycles.sampling_pattern = 'TABULATED_SOBOL'
scene.cycles.light_sampling_threshold = 0.0
scene.cycles.use_adaptive_sampling = False
scene.cycles.use_light_tree = False
scene.cycles.blur_glossy = 0.0
scene.cycles.volume_bounces = 1
scene.cycles.pixel_filter_type = 'GAUSSIAN'
scene.cycles.sample_clamp_indirect = 0.0
scene.view_settings.view_transform = 'Standard'
bpy.context.view_layer.update()
